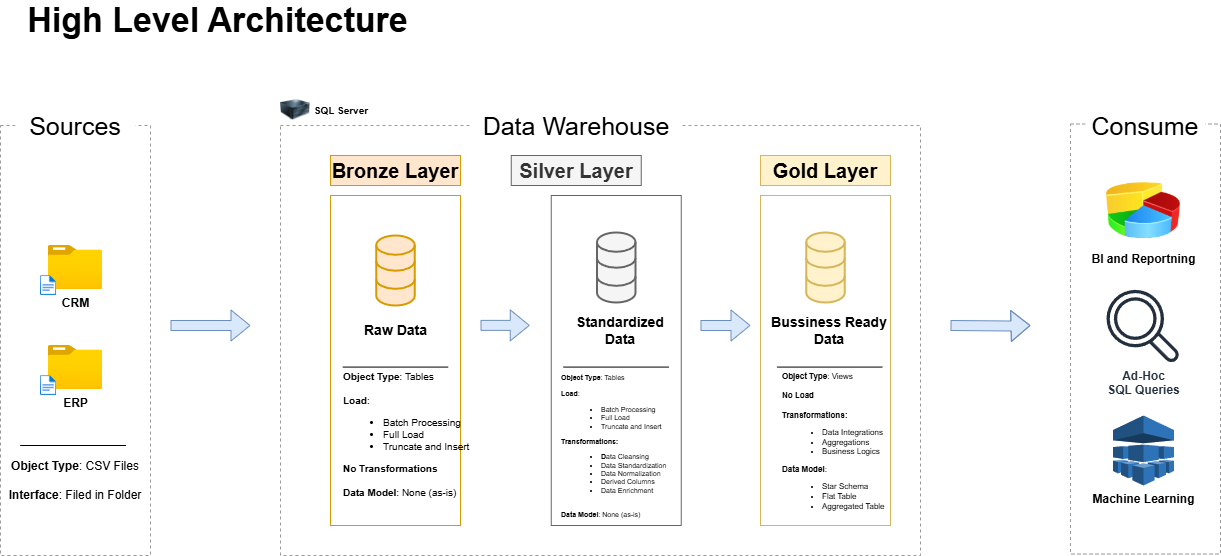

The diagram above was exported from draw.io. Its source (the exported page's mxGraphModel, read from the mxfile embedded in the PNG):
<mxGraphModel dx="1680" dy="924" grid="1" gridSize="10" guides="1" tooltips="1" connect="1" arrows="1" fold="1" page="1" pageScale="1" pageWidth="850" pageHeight="1100" math="0" shadow="0">
  <root>
    <mxCell id="0" />
    <mxCell id="1" parent="0" />
    <mxCell id="97VxHskgDpb_q5xvhMPa-1" value="" style="rounded=0;whiteSpace=wrap;html=1;fillColor=none;strokeColor=#9A9A9A;dashed=1;" vertex="1" parent="1">
      <mxGeometry x="190" y="420" width="150" height="430" as="geometry" />
    </mxCell>
    <mxCell id="97VxHskgDpb_q5xvhMPa-2" value="Sources" style="rounded=0;whiteSpace=wrap;html=1;fontSize=25;strokeColor=none;" vertex="1" parent="1">
      <mxGeometry x="205" y="390" width="120" height="60" as="geometry" />
    </mxCell>
    <mxCell id="97VxHskgDpb_q5xvhMPa-3" value="" style="rounded=0;whiteSpace=wrap;html=1;fillColor=none;strokeColor=#9A9A9A;dashed=1;" vertex="1" parent="1">
      <mxGeometry x="470" y="420" width="640" height="430" as="geometry" />
    </mxCell>
    <mxCell id="97VxHskgDpb_q5xvhMPa-4" value="Data Warehouse" style="rounded=0;whiteSpace=wrap;html=1;fontSize=25;strokeColor=none;" vertex="1" parent="1">
      <mxGeometry x="660.75" y="390" width="210" height="60" as="geometry" />
    </mxCell>
    <mxCell id="97VxHskgDpb_q5xvhMPa-5" value="" style="rounded=0;whiteSpace=wrap;html=1;fillColor=none;strokeColor=#9A9A9A;dashed=1;" vertex="1" parent="1">
      <mxGeometry x="1260" y="418.5" width="150" height="430" as="geometry" />
    </mxCell>
    <mxCell id="97VxHskgDpb_q5xvhMPa-6" value="Consume" style="rounded=0;whiteSpace=wrap;html=1;fontSize=25;strokeColor=none;" vertex="1" parent="1">
      <mxGeometry x="1275" y="390" width="120" height="60" as="geometry" />
    </mxCell>
    <mxCell id="97VxHskgDpb_q5xvhMPa-7" value="&lt;font&gt;Bronze Layer&lt;/font&gt;" style="rounded=0;whiteSpace=wrap;html=1;fontSize=20;fillColor=#ffe6cc;strokeColor=#d79b00;fontStyle=1" vertex="1" parent="1">
      <mxGeometry x="520" y="450" width="130" height="30" as="geometry" />
    </mxCell>
    <mxCell id="97VxHskgDpb_q5xvhMPa-8" value="" style="rounded=0;whiteSpace=wrap;html=1;fontSize=20;fillColor=none;strokeColor=#d79b00;" vertex="1" parent="1">
      <mxGeometry x="520" y="490" width="130" height="330" as="geometry" />
    </mxCell>
    <mxCell id="97VxHskgDpb_q5xvhMPa-9" value="&lt;font&gt;Silver Layer&lt;/font&gt;" style="rounded=0;whiteSpace=wrap;html=1;fontSize=20;fillColor=#f5f5f5;strokeColor=#666666;fontColor=#333333;fontStyle=1" vertex="1" parent="1">
      <mxGeometry x="700.75" y="450" width="130" height="30" as="geometry" />
    </mxCell>
    <mxCell id="97VxHskgDpb_q5xvhMPa-10" value="" style="rounded=0;whiteSpace=wrap;html=1;fontSize=20;fillColor=none;strokeColor=#666666;fontColor=#333333;" vertex="1" parent="1">
      <mxGeometry x="740.75" y="490" width="130" height="330" as="geometry" />
    </mxCell>
    <mxCell id="97VxHskgDpb_q5xvhMPa-11" value="&lt;font&gt;Gold Layer&lt;/font&gt;" style="rounded=0;whiteSpace=wrap;html=1;fontSize=20;fillColor=#fff2cc;strokeColor=#d6b656;fontStyle=1" vertex="1" parent="1">
      <mxGeometry x="950" y="450" width="130" height="30" as="geometry" />
    </mxCell>
    <mxCell id="97VxHskgDpb_q5xvhMPa-12" value="" style="rounded=0;whiteSpace=wrap;html=1;fontSize=20;fillColor=none;strokeColor=#d6b656;" vertex="1" parent="1">
      <mxGeometry x="950" y="490" width="130" height="330" as="geometry" />
    </mxCell>
    <mxCell id="97VxHskgDpb_q5xvhMPa-13" value="CRM" style="image;aspect=fixed;html=1;points=[];align=center;fontSize=12;image=img/lib/azure2/general/Folder_Blank.svg;fontStyle=1" vertex="1" parent="1">
      <mxGeometry x="237.89999999999998" y="540" width="54.21" height="44" as="geometry" />
    </mxCell>
    <mxCell id="97VxHskgDpb_q5xvhMPa-14" value="" style="image;aspect=fixed;html=1;points=[];align=center;fontSize=12;image=img/lib/azure2/general/File.svg;" vertex="1" parent="1">
      <mxGeometry x="230" y="570" width="16.23" height="20" as="geometry" />
    </mxCell>
    <mxCell id="97VxHskgDpb_q5xvhMPa-15" value="ERP" style="image;aspect=fixed;html=1;points=[];align=center;fontSize=12;image=img/lib/azure2/general/Folder_Blank.svg;fontStyle=1" vertex="1" parent="1">
      <mxGeometry x="237.89999999999998" y="640" width="54.21" height="44" as="geometry" />
    </mxCell>
    <mxCell id="97VxHskgDpb_q5xvhMPa-16" value="" style="image;aspect=fixed;html=1;points=[];align=center;fontSize=12;image=img/lib/azure2/general/File.svg;" vertex="1" parent="1">
      <mxGeometry x="230" y="670" width="16.23" height="20" as="geometry" />
    </mxCell>
    <mxCell id="97VxHskgDpb_q5xvhMPa-17" value="" style="endArrow=none;html=1;rounded=0;" edge="1" parent="1">
      <mxGeometry width="50" height="50" relative="1" as="geometry">
        <mxPoint x="210" y="740" as="sourcePoint" />
        <mxPoint x="315.32" y="740" as="targetPoint" />
      </mxGeometry>
    </mxCell>
    <mxCell id="97VxHskgDpb_q5xvhMPa-18" value="&lt;b&gt;Object Type&lt;/b&gt;: CSV Files&lt;div&gt;&lt;br&gt;&lt;div&gt;&lt;b&gt;Interface&lt;/b&gt;: Filed in Folder&lt;/div&gt;&lt;/div&gt;" style="text;html=1;align=center;verticalAlign=middle;whiteSpace=wrap;rounded=0;" vertex="1" parent="1">
      <mxGeometry x="190" y="760" width="150" height="30" as="geometry" />
    </mxCell>
    <mxCell id="97VxHskgDpb_q5xvhMPa-19" value="" style="html=1;verticalLabelPosition=bottom;align=center;labelBackgroundColor=#ffffff;verticalAlign=top;strokeWidth=2;strokeColor=#d79b00;shadow=0;dashed=0;shape=mxgraph.ios7.icons.data;fillColor=#ffe6cc;" vertex="1" parent="1">
      <mxGeometry x="565.75" y="530" width="38.5" height="70" as="geometry" />
    </mxCell>
    <mxCell id="97VxHskgDpb_q5xvhMPa-20" value="" style="html=1;verticalLabelPosition=bottom;align=center;labelBackgroundColor=#ffffff;verticalAlign=top;strokeWidth=2;strokeColor=#666666;shadow=0;dashed=0;shape=mxgraph.ios7.icons.data;fillColor=#f5f5f5;fontColor=#333333;" vertex="1" parent="1">
      <mxGeometry x="786.5" y="527" width="38.5" height="70" as="geometry" />
    </mxCell>
    <mxCell id="97VxHskgDpb_q5xvhMPa-21" value="" style="html=1;verticalLabelPosition=bottom;align=center;labelBackgroundColor=#ffffff;verticalAlign=top;strokeWidth=2;strokeColor=#d6b656;shadow=0;dashed=0;shape=mxgraph.ios7.icons.data;fillColor=#fff2cc;" vertex="1" parent="1">
      <mxGeometry x="995.75" y="527" width="38.5" height="70" as="geometry" />
    </mxCell>
    <mxCell id="97VxHskgDpb_q5xvhMPa-22" value="" style="shape=flexArrow;endArrow=classic;html=1;rounded=0;fillColor=#dae8fc;strokeColor=#6c8ebf;" edge="1" parent="1">
      <mxGeometry width="50" height="50" relative="1" as="geometry">
        <mxPoint x="360" y="620" as="sourcePoint" />
        <mxPoint x="440" y="620" as="targetPoint" />
      </mxGeometry>
    </mxCell>
    <mxCell id="97VxHskgDpb_q5xvhMPa-23" value="" style="shape=flexArrow;endArrow=classic;html=1;rounded=0;fillColor=#dae8fc;strokeColor=#6c8ebf;" edge="1" parent="1">
      <mxGeometry width="50" height="50" relative="1" as="geometry">
        <mxPoint x="670" y="619.88" as="sourcePoint" />
        <mxPoint x="719.25" y="619.88" as="targetPoint" />
      </mxGeometry>
    </mxCell>
    <mxCell id="97VxHskgDpb_q5xvhMPa-24" value="" style="shape=flexArrow;endArrow=classic;html=1;rounded=0;fillColor=#dae8fc;strokeColor=#6c8ebf;" edge="1" parent="1">
      <mxGeometry width="50" height="50" relative="1" as="geometry">
        <mxPoint x="890" y="620" as="sourcePoint" />
        <mxPoint x="940" y="620" as="targetPoint" />
      </mxGeometry>
    </mxCell>
    <mxCell id="97VxHskgDpb_q5xvhMPa-25" value="" style="shape=flexArrow;endArrow=classic;html=1;rounded=0;fillColor=#dae8fc;strokeColor=#6c8ebf;" edge="1" parent="1">
      <mxGeometry width="50" height="50" relative="1" as="geometry">
        <mxPoint x="1140" y="620" as="sourcePoint" />
        <mxPoint x="1220" y="620" as="targetPoint" />
        <Array as="points">
          <mxPoint x="1200" y="620.5" />
        </Array>
      </mxGeometry>
    </mxCell>
    <mxCell id="97VxHskgDpb_q5xvhMPa-26" value="Raw Data" style="text;html=1;align=center;verticalAlign=middle;whiteSpace=wrap;rounded=0;fontSize=14;fontStyle=1" vertex="1" parent="1">
      <mxGeometry x="547.5" y="610" width="75" height="30" as="geometry" />
    </mxCell>
    <mxCell id="97VxHskgDpb_q5xvhMPa-27" value="Standardized Data" style="text;html=1;align=center;verticalAlign=middle;whiteSpace=wrap;rounded=0;fontSize=14;fontStyle=1" vertex="1" parent="1">
      <mxGeometry x="749" y="610" width="121.75" height="30" as="geometry" />
    </mxCell>
    <mxCell id="97VxHskgDpb_q5xvhMPa-28" value="Bussiness Ready Data" style="text;html=1;align=center;verticalAlign=middle;whiteSpace=wrap;rounded=0;fontSize=14;fontStyle=1" vertex="1" parent="1">
      <mxGeometry x="958.25" y="610" width="121.75" height="30" as="geometry" />
    </mxCell>
    <mxCell id="97VxHskgDpb_q5xvhMPa-29" value="" style="endArrow=none;html=1;rounded=0;" edge="1" parent="1">
      <mxGeometry width="50" height="50" relative="1" as="geometry">
        <mxPoint x="210" y="740" as="sourcePoint" />
        <mxPoint x="315.32" y="740" as="targetPoint" />
      </mxGeometry>
    </mxCell>
    <mxCell id="97VxHskgDpb_q5xvhMPa-30" value="" style="endArrow=none;html=1;rounded=0;" edge="1" parent="1">
      <mxGeometry width="50" height="50" relative="1" as="geometry">
        <mxPoint x="532.3399999999999" y="661.5799999999999" as="sourcePoint" />
        <mxPoint x="637.66" y="661.5799999999999" as="targetPoint" />
      </mxGeometry>
    </mxCell>
    <mxCell id="97VxHskgDpb_q5xvhMPa-31" value="" style="endArrow=none;html=1;rounded=0;" edge="1" parent="1">
      <mxGeometry width="50" height="50" relative="1" as="geometry">
        <mxPoint x="753.0899999999999" y="661.5799999999999" as="sourcePoint" />
        <mxPoint x="858.41" y="661.5799999999999" as="targetPoint" />
      </mxGeometry>
    </mxCell>
    <mxCell id="97VxHskgDpb_q5xvhMPa-32" value="" style="endArrow=none;html=1;rounded=0;" edge="1" parent="1">
      <mxGeometry width="50" height="50" relative="1" as="geometry">
        <mxPoint x="966.4599999999999" y="661.5799999999999" as="sourcePoint" />
        <mxPoint x="1071.78" y="661.5799999999999" as="targetPoint" />
      </mxGeometry>
    </mxCell>
    <mxCell id="97VxHskgDpb_q5xvhMPa-33" value="&lt;b&gt;Object Type&lt;/b&gt;: Tables&lt;div&gt;&lt;br&gt;&lt;div&gt;&lt;b&gt;Load&lt;/b&gt;:&lt;/div&gt;&lt;div&gt;&lt;ul&gt;&lt;li&gt;Batch Processing&lt;/li&gt;&lt;li&gt;Full Load&lt;/li&gt;&lt;li&gt;Truncate and Insert&lt;/li&gt;&lt;/ul&gt;&lt;div&gt;&lt;b&gt;No Transformations&lt;/b&gt;&lt;/div&gt;&lt;/div&gt;&lt;div&gt;&lt;br&gt;&lt;/div&gt;&lt;div&gt;&lt;b&gt;Data Model&lt;/b&gt;: None (as-is)&lt;/div&gt;&lt;div&gt;&lt;br&gt;&lt;/div&gt;&lt;/div&gt;" style="text;html=1;align=left;verticalAlign=middle;whiteSpace=wrap;rounded=0;fontSize=10;" vertex="1" parent="1">
      <mxGeometry x="530.75" y="720" width="130" height="30" as="geometry" />
    </mxCell>
    <mxCell id="97VxHskgDpb_q5xvhMPa-34" value="&lt;b&gt;Object Type&lt;/b&gt;: Tables&lt;div&gt;&lt;br&gt;&lt;div&gt;&lt;b&gt;Load&lt;/b&gt;:&lt;/div&gt;&lt;div&gt;&lt;ul&gt;&lt;li&gt;Batch Processing&lt;/li&gt;&lt;li&gt;Full Load&lt;/li&gt;&lt;li&gt;Truncate and Insert&lt;/li&gt;&lt;/ul&gt;&lt;div&gt;&lt;b&gt;Transformations:&lt;/b&gt;&lt;/div&gt;&lt;/div&gt;&lt;div&gt;&lt;ul&gt;&lt;li&gt;&lt;b&gt;D&lt;/b&gt;ata Cleansing&lt;/li&gt;&lt;li&gt;Data Standardization&lt;/li&gt;&lt;li&gt;Data Normalization&lt;/li&gt;&lt;li&gt;Derived Columns&lt;/li&gt;&lt;li&gt;Data Enrichment&lt;/li&gt;&lt;/ul&gt;&lt;/div&gt;&lt;div&gt;&lt;br&gt;&lt;/div&gt;&lt;div&gt;&lt;b&gt;Data Model&lt;/b&gt;: None (as-is)&lt;/div&gt;&lt;div&gt;&lt;br&gt;&lt;/div&gt;&lt;/div&gt;" style="text;html=1;align=left;verticalAlign=middle;whiteSpace=wrap;rounded=0;fontSize=7;" vertex="1" parent="1">
      <mxGeometry x="749" y="730" width="130" height="30" as="geometry" />
    </mxCell>
    <mxCell id="97VxHskgDpb_q5xvhMPa-35" value="&lt;b&gt;Object Type&lt;/b&gt;: Views&lt;div&gt;&lt;br&gt;&lt;div&gt;&lt;b&gt;No Load&lt;/b&gt;&lt;/div&gt;&lt;div&gt;&lt;b&gt;&lt;br&gt;&lt;/b&gt;&lt;/div&gt;&lt;div&gt;&lt;div&gt;&lt;b&gt;Transformations:&lt;/b&gt;&lt;/div&gt;&lt;/div&gt;&lt;div&gt;&lt;ul&gt;&lt;li&gt;Data Integrations&lt;/li&gt;&lt;li&gt;Aggregations&lt;/li&gt;&lt;li&gt;Business Logics&lt;/li&gt;&lt;/ul&gt;&lt;/div&gt;&lt;div&gt;&lt;b style=&quot;background-color: transparent; color: light-dark(rgb(0, 0, 0), rgb(255, 255, 255));&quot;&gt;Data Model&lt;/b&gt;&lt;span style=&quot;background-color: transparent; color: light-dark(rgb(0, 0, 0), rgb(255, 255, 255));&quot;&gt;:&amp;nbsp;&lt;/span&gt;&lt;/div&gt;&lt;div&gt;&lt;ul&gt;&lt;li&gt;Star Schema&lt;/li&gt;&lt;li&gt;Flat Table&lt;/li&gt;&lt;li&gt;Aggregated Table&lt;/li&gt;&lt;/ul&gt;&lt;/div&gt;&lt;div&gt;&lt;br&gt;&lt;/div&gt;&lt;/div&gt;" style="text;html=1;align=left;verticalAlign=middle;whiteSpace=wrap;rounded=0;fontSize=8;" vertex="1" parent="1">
      <mxGeometry x="970" y="730" width="130" height="30" as="geometry" />
    </mxCell>
    <mxCell id="97VxHskgDpb_q5xvhMPa-36" value="BI and Reportning" style="image;html=1;image=img/lib/clip_art/finance/Pie_Chart_128x128.png;fontStyle=1" vertex="1" parent="1">
      <mxGeometry x="1296" y="470" width="74" height="70" as="geometry" />
    </mxCell>
    <mxCell id="97VxHskgDpb_q5xvhMPa-37" value="Ad-Hoc&lt;div&gt;SQL Queries&lt;/div&gt;" style="sketch=0;outlineConnect=0;fontColor=#232F3E;gradientColor=none;fillColor=#232F3D;strokeColor=none;dashed=0;verticalLabelPosition=bottom;verticalAlign=top;align=center;html=1;fontSize=12;fontStyle=1;aspect=fixed;pointerEvents=1;shape=mxgraph.aws4.magnifying_glass_2;" vertex="1" parent="1">
      <mxGeometry x="1296" y="584" width="73" height="73" as="geometry" />
    </mxCell>
    <mxCell id="97VxHskgDpb_q5xvhMPa-38" value="Machine Learning" style="outlineConnect=0;dashed=0;verticalLabelPosition=bottom;verticalAlign=top;align=center;html=1;shape=mxgraph.aws3.machine_learning;fillColor=#2E73B8;gradientColor=none;fontStyle=1" vertex="1" parent="1">
      <mxGeometry x="1302.5" y="710" width="61" height="70" as="geometry" />
    </mxCell>
    <mxCell id="97VxHskgDpb_q5xvhMPa-39" value="High Level Architecture" style="text;html=1;align=center;verticalAlign=middle;whiteSpace=wrap;rounded=0;fontSize=34;fontStyle=1" vertex="1" parent="1">
      <mxGeometry x="205" y="300" width="405" height="30" as="geometry" />
    </mxCell>
    <mxCell id="97VxHskgDpb_q5xvhMPa-40" value="" style="image;html=1;image=img/lib/clip_art/computers/Server_128x128.png" vertex="1" parent="1">
      <mxGeometry x="470" y="390" width="30" height="28.5" as="geometry" />
    </mxCell>
    <mxCell id="97VxHskgDpb_q5xvhMPa-41" value="SQL Server" style="text;html=1;align=center;verticalAlign=middle;whiteSpace=wrap;rounded=0;fontStyle=1;fontSize=10;" vertex="1" parent="1">
      <mxGeometry x="495.75" y="390" width="70" height="29.25" as="geometry" />
    </mxCell>
  </root>
</mxGraphModel>